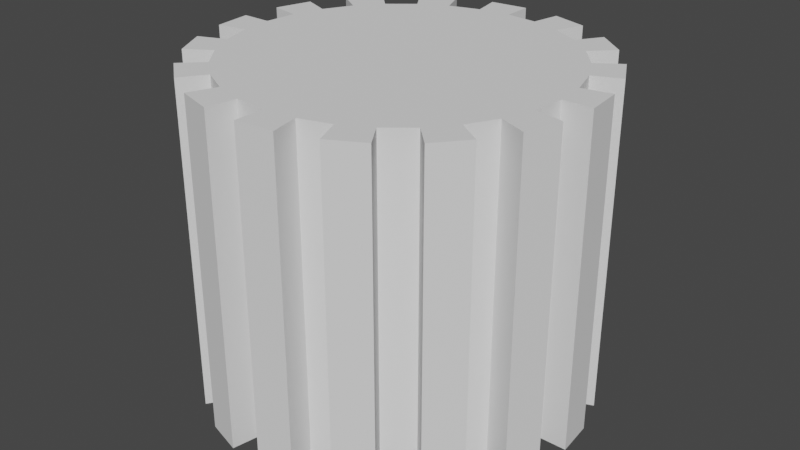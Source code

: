 # Source: pillar.blend  (saved by Blender 2.93.21; exported with 4.5.12 LTS)
import bpy
from mathutils import Matrix  # noqa: F401  (used for matrix-valued properties, if any)

bpy.ops.wm.read_factory_settings(use_empty=True)
scene = bpy.context.scene
scene.name = 'Scene'

# ---- collections
col_collection = bpy.data.collections.new('Collection'); scene.collection.children.link(col_collection)

# ---- world
world_world = bpy.data.worlds.new('World'); scene.world = world_world
world_world.use_nodes = True; world_world.node_tree.nodes.clear()
_N = world_world.node_tree.nodes; _L = world_world.node_tree.links
n0 = _N.new('ShaderNodeOutputWorld'); n0.name = 'World Output'; n0.location = (300, 300)
n1 = _N.new('ShaderNodeBackground'); n1.name = 'Background'; n1.location = (10, 300)
n1.inputs[0].default_value = (0.05088, 0.05088, 0.05088, 1.0)
_L.new(n1.outputs[0], n0.inputs[0])
n0.is_active_output = True
world_world.color = (0.05088, 0.05088, 0.05088)
world_world.use_sun_shadow = False
world_world.sun_shadow_jitter_overblur = 0.0

# ---- meshes
me_cylinder = bpy.data.meshes.new('Cylinder')
me_cylinder.from_pydata([(0.0, 1.0, -1.0), (0.0, 1.0, 1.0), (0.1951, 0.9808, -1.0), (0.1951, 0.9808, 1.0), (0.3827, 0.9239, -1.0), (0.3827, 0.9239, 1.0), (0.5556, 0.8315, -1.0), (0.5556, 0.8315, 1.0), (0.7071, 0.7071, -1.0), (0.7071, 0.7071, 1.0), (0.8315, 0.5556, -1.0), (0.8315, 0.5556, 1.0), (0.9239, 0.3827, -1.0), (0.9239, 0.3827, 1.0), (0.9808, 0.1951, -1.0), (0.9808, 0.1951, 1.0), (1.0, -4.371e-08, -1.0), (1.0, -4.371e-08, 1.0), (0.9808, -0.1951, -1.0), (0.9808, -0.1951, 1.0), (0.9239, -0.3827, -1.0), (0.9239, -0.3827, 1.0), (0.8315, -0.5556, -1.0), (0.8315, -0.5556, 1.0), (0.7071, -0.7071, -1.0), (0.7071, -0.7071, 1.0), (0.5556, -0.8315, -1.0), (0.5556, -0.8315, 1.0), (0.3827, -0.9239, -1.0), (0.3827, -0.9239, 1.0), (0.1951, -0.9808, -1.0), (0.1951, -0.9808, 1.0), (-8.742e-08, -1.0, -1.0), (-8.742e-08, -1.0, 1.0), (-0.1951, -0.9808, -1.0), (-0.1951, -0.9808, 1.0), (-0.3827, -0.9239, -1.0), (-0.3827, -0.9239, 1.0), (-0.5556, -0.8315, -1.0), (-0.5556, -0.8315, 1.0), (-0.7071, -0.7071, -1.0), (-0.7071, -0.7071, 1.0), (-0.8315, -0.5556, -1.0), (-0.8315, -0.5556, 1.0), (-0.9239, -0.3827, -1.0), (-0.9239, -0.3827, 1.0), (-0.9808, -0.1951, -1.0), (-0.9808, -0.1951, 1.0), (-1.0, 1.192e-08, -1.0), (-1.0, 1.192e-08, 1.0), (-0.9808, 0.1951, -1.0), (-0.9808, 0.1951, 1.0), (-0.9239, 0.3827, -1.0), (-0.9239, 0.3827, 1.0), (-0.8315, 0.5556, -1.0), (-0.8315, 0.5556, 1.0), (-0.7071, 0.7071, -1.0), (-0.7071, 0.7071, 1.0), (-0.5556, 0.8315, -1.0), (-0.5556, 0.8315, 1.0), (-0.3827, 0.9239, -1.0), (-0.3827, 0.9239, 1.0), (-0.1951, 0.9808, -1.0), (-0.1951, 0.9808, 1.0), (-1.238e-08, 1.181, -1.0), (-1.238e-08, 1.181, 1.0), (0.2304, 1.158, 1.0), (0.2304, 1.158, -1.0), (0.4519, 1.091, -1.0), (0.4519, 1.091, 1.0), (0.656, 0.9818, 1.0), (0.656, 0.9818, -1.0), (0.8349, 0.8349, -1.0), (0.8349, 0.8349, 1.0), (0.9818, 0.656, 1.0), (0.9818, 0.656, -1.0), (1.091, 0.4519, -1.0), (1.091, 0.4519, 1.0), (1.158, 0.2304, 1.0), (1.158, 0.2304, -1.0), (1.181, -4.858e-08, -1.0), (1.181, -4.858e-08, 1.0), (1.158, -0.2304, 1.0), (1.158, -0.2304, -1.0), (1.091, -0.4519, -1.0), (1.091, -0.4519, 1.0), (0.9818, -0.656, 1.0), (0.9818, -0.656, -1.0), (0.8349, -0.8349, -1.0), (0.8349, -0.8349, 1.0), (0.656, -0.9818, 1.0), (0.656, -0.9818, -1.0), (0.4519, -1.091, -1.0), (0.4519, -1.091, 1.0), (0.2304, -1.158, 1.0), (0.2304, -1.158, -1.0), (-1.156e-07, -1.181, -1.0), (-1.156e-07, -1.181, 1.0), (-0.2304, -1.158, 1.0), (-0.2304, -1.158, -1.0), (-0.4519, -1.091, -1.0), (-0.4519, -1.091, 1.0), (-0.656, -0.9818, 1.0), (-0.656, -0.9818, -1.0), (-0.8349, -0.8349, -1.0), (-0.8349, -0.8349, 1.0), (-0.9818, -0.656, 1.0), (-0.9818, -0.656, -1.0), (-1.091, -0.4519, -1.0), (-1.091, -0.4519, 1.0), (-1.158, -0.2304, 1.0), (-1.158, -0.2304, -1.0), (-1.181, 1.711e-08, -1.0), (-1.181, 1.711e-08, 1.0), (-1.158, 0.2304, 1.0), (-1.158, 0.2304, -1.0), (-1.091, 0.4519, -1.0), (-1.091, 0.4519, 1.0), (-0.9818, 0.656, 1.0), (-0.9818, 0.656, -1.0), (-0.8349, 0.8349, -1.0), (-0.8349, 0.8349, 1.0), (-0.656, 0.9818, 1.0), (-0.656, 0.9818, -1.0), (-0.4519, 1.091, -1.0), (-0.4519, 1.091, 1.0), (-0.2304, 1.158, 1.0), (-0.2304, 1.158, -1.0)], [], [(0, 1, 3, 2), (40, 38, 103, 104), (4, 5, 7, 6), (57, 56, 120, 121), (8, 9, 11, 10), (3, 5, 69, 66), (12, 13, 15, 14), (38, 39, 102, 103), (16, 17, 19, 18), (55, 57, 121, 118), (20, 21, 23, 22), (4, 2, 67, 68), (24, 25, 27, 26), (21, 20, 84, 85), (28, 29, 31, 30), (56, 54, 119, 120), (32, 33, 35, 34), (2, 3, 66, 67), (36, 37, 39, 38), (19, 21, 85, 82), (40, 41, 43, 42), (54, 55, 118, 119), (44, 45, 47, 46), (1, 0, 64, 65), (48, 49, 51, 50), (20, 18, 83, 84), (52, 53, 55, 54), (37, 36, 100, 101), (56, 57, 59, 58), (18, 19, 82, 83), (3, 1, 63, 61, 59, 57, 55, 53, 51, 49, 47, 45, 43, 41, 39, 37, 35, 33, 31, 29, 27, 25, 23, 21, 19, 17, 15, 13, 11, 9, 7, 5), (60, 61, 63, 62), (35, 37, 101, 98), (0, 2, 4, 6, 8, 10, 12, 14, 16, 18, 20, 22, 24, 26, 28, 30, 32, 34, 36, 38, 40, 42, 44, 46, 48, 50, 52, 54, 56, 58, 60, 62), (67, 66, 69, 68), (71, 70, 73, 72), (75, 74, 77, 76), (79, 78, 81, 80), (83, 82, 85, 84), (87, 86, 89, 88), (91, 90, 93, 92), (95, 94, 97, 96), (99, 98, 101, 100), (103, 102, 105, 104), (107, 106, 109, 108), (111, 110, 113, 112), (115, 114, 117, 116), (119, 118, 121, 120), (123, 122, 125, 124), (127, 126, 65, 64), (5, 4, 68, 69), (39, 41, 105, 102), (22, 23, 86, 87), (41, 40, 104, 105), (24, 22, 87, 88), (58, 59, 122, 123), (23, 25, 89, 86), (6, 7, 70, 71), (60, 58, 123, 124), (25, 24, 88, 89), (8, 6, 71, 72), (59, 61, 125, 122), (42, 43, 106, 107), (7, 9, 73, 70), (61, 60, 124, 125), (44, 42, 107, 108), (9, 8, 72, 73), (43, 45, 109, 106), (26, 27, 90, 91), (45, 44, 108, 109), (28, 26, 91, 92), (62, 63, 126, 127), (27, 29, 93, 90), (10, 11, 74, 75), (0, 62, 127, 64), (29, 28, 92, 93), (12, 10, 75, 76), (63, 1, 65, 126), (46, 47, 110, 111), (11, 13, 77, 74), (48, 46, 111, 112), (13, 12, 76, 77), (47, 49, 113, 110), (30, 31, 94, 95), (49, 48, 112, 113), (32, 30, 95, 96), (31, 33, 97, 94), (14, 15, 78, 79), (33, 32, 96, 97), (16, 14, 79, 80), (50, 51, 114, 115), (15, 17, 81, 78), (52, 50, 115, 116), (17, 16, 80, 81), (51, 53, 117, 114), (34, 35, 98, 99), (53, 52, 116, 117), (36, 34, 99, 100)])
_uv = me_cylinder.uv_layers.new(name='UVMap')
_uv.uv.foreach_set('vector', [7.705e-05, 0.4375, 0.1585, 0.4375, 0.1585, 0.453, 7.704e-05, 0.453, 0.6361, 0.4563, 0.6725, 0.4412, 0.6896, 0.4733, 0.6466, 0.4911, 7.704e-05, 0.5, 0.1585, 0.5, 0.1585, 0.5155, 7.705e-05, 0.5155, 0.1585, 0.3125, 7.703e-05, 0.3125, 7.704e-05, 0.2982, 0.1585, 0.2982, 7.704e-05, 0.5625, 0.1585, 0.5625, 0.1585, 0.578, 7.704e-05, 0.578, 0.4225, 0.864, 0.4503, 0.8919, 0.4273, 0.9199, 0.3944, 0.8871, 7.704e-05, 0.625, 0.1585, 0.625, 0.1585, 0.6405, 7.703e-05, 0.6405, 7.706e-05, 0.0156, 0.1585, 0.0156, 0.1585, 0.02992, 7.706e-05, 0.02992, 7.704e-05, 0.6875, 0.1585, 0.6875, 0.1585, 0.703, 7.704e-05, 0.703, 0.4006, 0.6419, 0.3855, 0.6783, 0.3508, 0.6677, 0.3686, 0.6248, 7.704e-05, 0.75, 0.1585, 0.75, 0.1585, 0.7655, 7.703e-05, 0.7655, 0.4503, 0.1088, 0.4225, 0.1366, 0.3944, 0.1136, 0.4273, 0.0807, 7.703e-05, 0.8125, 0.1585, 0.8125, 0.1585, 0.828, 7.704e-05, 0.828, 0.1585, 0.75, 7.704e-05, 0.75, 7.704e-05, 0.7356, 0.1585, 0.7356, 7.702e-05, 0.8749, 0.1585, 0.8749, 0.1585, 0.8905, 7.703e-05, 0.8905, 0.3855, 0.3224, 0.4006, 0.3588, 0.3686, 0.3759, 0.3508, 0.3329, 7.702e-05, 0.9374, 0.1585, 0.9374, 0.1585, 0.953, 7.702e-05, 0.953, 7.704e-05, 0.453, 0.1585, 0.453, 0.1585, 0.4674, 7.704e-05, 0.4674, 7.706e-05, 7.702e-05, 0.1585, 7.708e-05, 0.1585, 0.0156, 7.706e-05, 0.0156, 0.7052, 0.8919, 0.733, 0.864, 0.7611, 0.8871, 0.7282, 0.9199, 7.705e-05, 0.06257, 0.1585, 0.06257, 0.1585, 0.07809, 7.705e-05, 0.07809, 7.704e-05, 0.2656, 0.1585, 0.2656, 0.1585, 0.2799, 7.703e-05, 0.2799, 7.704e-05, 0.1251, 0.1585, 0.1251, 0.1585, 0.1406, 7.705e-05, 0.1406, 0.1585, 0.4375, 7.705e-05, 0.4375, 7.704e-05, 0.4232, 0.1585, 0.4232, 7.705e-05, 0.1875, 0.1585, 0.1875, 0.1585, 0.2031, 7.704e-05, 0.2031, 0.733, 0.1366, 0.7052, 0.1088, 0.7282, 0.0807, 0.7611, 0.1136, 7.704e-05, 0.25, 0.1585, 0.25, 0.1585, 0.2656, 7.704e-05, 0.2656, 0.1585, 0.9999, 7.703e-05, 0.9999, 7.702e-05, 0.9856, 0.1585, 0.9856, 7.703e-05, 0.3125, 0.1585, 0.3125, 0.1585, 0.3281, 7.704e-05, 0.3281, 7.704e-05, 0.703, 0.1585, 0.703, 0.1585, 0.7173, 7.703e-05, 0.7173, 0.4225, 0.864, 0.4006, 0.8313, 0.3855, 0.7949, 0.3778, 0.7563, 0.3778, 0.7169, 0.3855, 0.6783, 0.4006, 0.6419, 0.4225, 0.6091, 0.4503, 0.5813, 0.4831, 0.5594, 0.5194, 0.5443, 0.5581, 0.5367, 0.5975, 0.5367, 0.6361, 0.5443, 0.6725, 0.5594, 0.7052, 0.5813, 0.733, 0.6091, 0.7549, 0.6419, 0.77, 0.6783, 0.7777, 0.7169, 0.7777, 0.7563, 0.77, 0.7949, 0.7549, 0.8313, 0.733, 0.864, 0.7052, 0.8919, 0.6725, 0.9137, 0.6361, 0.9288, 0.5975, 0.9365, 0.5581, 0.9365, 0.5194, 0.9288, 0.4831, 0.9137, 0.4503, 0.8919, 7.704e-05, 0.375, 0.1585, 0.375, 0.1585, 0.3905, 7.704e-05, 0.3905, 0.733, 0.6091, 0.7052, 0.5813, 0.7282, 0.5532, 0.7611, 0.5861, 0.4006, 0.1694, 0.4225, 0.1366, 0.4503, 0.1088, 0.4831, 0.0869, 0.5194, 0.07183, 0.5581, 0.06415, 0.5975, 0.06415, 0.6361, 0.07183, 0.6725, 0.0869, 0.7052, 0.1088, 0.733, 0.1366, 0.7549, 0.1694, 0.77, 0.2058, 0.7777, 0.2444, 0.7777, 0.2838, 0.77, 0.3224, 0.7549, 0.3588, 0.733, 0.3915, 0.7052, 0.4194, 0.6725, 0.4412, 0.6361, 0.4563, 0.5975, 0.464, 0.5581, 0.464, 0.5194, 0.4563, 0.4831, 0.4412, 0.4503, 0.4194, 0.4225, 0.3915, 0.4006, 0.3588, 0.3855, 0.3224, 0.3778, 0.2838, 0.3778, 0.2444, 0.3855, 0.2058, 7.704e-05, 0.4674, 0.1585, 0.4674, 0.1585, 0.4857, 7.704e-05, 0.4857, 7.704e-05, 0.5298, 0.1585, 0.5298, 0.1585, 0.5482, 7.704e-05, 0.5482, 7.705e-05, 0.5923, 0.1585, 0.5923, 0.1585, 0.6107, 7.704e-05, 0.6107, 7.704e-05, 0.6548, 0.1585, 0.6548, 0.1585, 0.6732, 7.705e-05, 0.6732, 7.703e-05, 0.7173, 0.1585, 0.7173, 0.1585, 0.7356, 7.704e-05, 0.7356, 7.704e-05, 0.7798, 0.1585, 0.7798, 0.1585, 0.7981, 7.703e-05, 0.7981, 7.703e-05, 0.8423, 0.1585, 0.8423, 0.1585, 0.8606, 7.703e-05, 0.8606, 7.702e-05, 0.9048, 0.1585, 0.9048, 0.1585, 0.9231, 7.703e-05, 0.9231, 7.703e-05, 0.9673, 0.1585, 0.9673, 0.1585, 0.9856, 7.702e-05, 0.9856, 7.706e-05, 0.02992, 0.1585, 0.02992, 0.1585, 0.04825, 7.706e-05, 0.04825, 7.705e-05, 0.09241, 0.1585, 0.09241, 0.1585, 0.1107, 7.705e-05, 0.1107, 7.705e-05, 0.1549, 0.1585, 0.1549, 0.1585, 0.1732, 7.705e-05, 0.1732, 7.704e-05, 0.2174, 0.1585, 0.2174, 0.1585, 0.2357, 7.704e-05, 0.2357, 7.703e-05, 0.2799, 0.1585, 0.2799, 0.1585, 0.2982, 7.704e-05, 0.2982, 7.703e-05, 0.3424, 0.1585, 0.3424, 0.1585, 0.3607, 7.704e-05, 0.3607, 7.704e-05, 0.4049, 0.1585, 0.4049, 0.1585, 0.4232, 7.704e-05, 0.4232, 0.1585, 0.5, 7.704e-05, 0.5, 7.704e-05, 0.4857, 0.1585, 0.4857, 0.6725, 0.5594, 0.6361, 0.5443, 0.6466, 0.5096, 0.6896, 0.5274, 7.703e-05, 0.7655, 0.1585, 0.7655, 0.1585, 0.7798, 7.704e-05, 0.7798, 0.1585, 0.06257, 7.705e-05, 0.06257, 7.706e-05, 0.04825, 0.1585, 0.04825, 0.77, 0.2058, 0.7549, 0.1694, 0.787, 0.1522, 0.8048, 0.1952, 7.704e-05, 0.3281, 0.1585, 0.3281, 0.1585, 0.3424, 7.703e-05, 0.3424, 0.7549, 0.8313, 0.77, 0.7949, 0.8048, 0.8054, 0.787, 0.8484, 7.705e-05, 0.5155, 0.1585, 0.5155, 0.1585, 0.5298, 7.704e-05, 0.5298, 0.3778, 0.2444, 0.3778, 0.2838, 0.3417, 0.2873, 0.3417, 0.2408, 0.1585, 0.8125, 7.703e-05, 0.8125, 7.703e-05, 0.7981, 0.1585, 0.7981, 0.5194, 0.07183, 0.4831, 0.0869, 0.4659, 0.05487, 0.5089, 0.03707, 0.3778, 0.7169, 0.3778, 0.7563, 0.3417, 0.7598, 0.3417, 0.7133, 7.705e-05, 0.07809, 0.1585, 0.07809, 0.1585, 0.09241, 7.705e-05, 0.09241, 0.4831, 0.9137, 0.5194, 0.9288, 0.5089, 0.9636, 0.4659, 0.9458, 0.1585, 0.375, 7.704e-05, 0.375, 7.704e-05, 0.3607, 0.1585, 0.3607, 0.5581, 0.464, 0.5975, 0.464, 0.601, 0.5001, 0.5545, 0.5001, 0.1585, 0.5625, 7.704e-05, 0.5625, 7.704e-05, 0.5482, 0.1585, 0.5482, 0.5975, 0.5367, 0.5581, 0.5367, 0.5545, 0.5005, 0.601, 0.5005, 7.704e-05, 0.828, 0.1585, 0.828, 0.1585, 0.8423, 7.703e-05, 0.8423, 0.1585, 0.1251, 7.704e-05, 0.1251, 7.705e-05, 0.1107, 0.1585, 0.1107, 0.7777, 0.2838, 0.7777, 0.2444, 0.8138, 0.2408, 0.8138, 0.2873, 7.704e-05, 0.3905, 0.1585, 0.3905, 0.1585, 0.4049, 7.704e-05, 0.4049, 0.7777, 0.7563, 0.7777, 0.7169, 0.8138, 0.7133, 0.8138, 0.7598, 7.704e-05, 0.578, 0.1585, 0.578, 0.1585, 0.5923, 7.705e-05, 0.5923, 0.4006, 0.1694, 0.3855, 0.2058, 0.3508, 0.1952, 0.3686, 0.1522, 0.1585, 0.8749, 7.702e-05, 0.8749, 7.703e-05, 0.8606, 0.1585, 0.8606, 0.5975, 0.06415, 0.5581, 0.06415, 0.5545, 0.028, 0.601, 0.028, 0.3855, 0.7949, 0.4006, 0.8313, 0.3686, 0.8484, 0.3508, 0.8054, 7.705e-05, 0.1406, 0.1585, 0.1406, 0.1585, 0.1549, 7.705e-05, 0.1549, 0.5581, 0.9365, 0.5975, 0.9365, 0.601, 0.9726, 0.5545, 0.9726, 0.4831, 0.4412, 0.5194, 0.4563, 0.5089, 0.4911, 0.4659, 0.4733, 0.1585, 0.625, 7.704e-05, 0.625, 7.704e-05, 0.6107, 0.1585, 0.6107, 0.5194, 0.5443, 0.4831, 0.5594, 0.4659, 0.5274, 0.5089, 0.5096, 7.703e-05, 0.8905, 0.1585, 0.8905, 0.1585, 0.9048, 7.702e-05, 0.9048, 0.1585, 0.1875, 7.705e-05, 0.1875, 7.705e-05, 0.1732, 0.1585, 0.1732, 0.7549, 0.3588, 0.77, 0.3224, 0.8048, 0.3329, 0.787, 0.3759, 0.77, 0.6783, 0.7549, 0.6419, 0.787, 0.6248, 0.8048, 0.6677, 7.703e-05, 0.6405, 0.1585, 0.6405, 0.1585, 0.6548, 7.704e-05, 0.6548, 0.1585, 0.9374, 7.702e-05, 0.9374, 7.703e-05, 0.9231, 0.1585, 0.9231, 0.6725, 0.0869, 0.6361, 0.07183, 0.6466, 0.03707, 0.6896, 0.05487, 7.704e-05, 0.2031, 0.1585, 0.2031, 0.1585, 0.2174, 7.704e-05, 0.2174, 0.6361, 0.9288, 0.6725, 0.9137, 0.6896, 0.9458, 0.6466, 0.9636, 0.4225, 0.3915, 0.4503, 0.4194, 0.4273, 0.4474, 0.3944, 0.4145, 0.1585, 0.6875, 7.704e-05, 0.6875, 7.705e-05, 0.6732, 0.1585, 0.6732, 0.4503, 0.5813, 0.4225, 0.6091, 0.3944, 0.5861, 0.4273, 0.5532, 7.702e-05, 0.953, 0.1585, 0.953, 0.1585, 0.9673, 7.703e-05, 0.9673, 0.1585, 0.25, 7.704e-05, 0.25, 7.704e-05, 0.2357, 0.1585, 0.2357, 0.7052, 0.4194, 0.733, 0.3915, 0.7611, 0.4145, 0.7282, 0.4474])
me_cylinder.use_remesh_fix_poles = True
me_cylinder.use_remesh_preserve_attributes = False
me_cylinder.update()

# ---- objects
ob_pillar = bpy.data.objects.new('pillar', me_cylinder)

# ---- transforms, parenting, visibility, modifiers, constraints
ob_pillar.location = (0.0, 0.0, 0.0)

# ---- collection membership
col_collection.objects.link(ob_pillar)

# ---- scene / render settings (as saved in the file)
scene.frame_start = 1; scene.frame_end = 250; scene.frame_set(1)
scene.render.engine = 'BLENDER_EEVEE_NEXT'
scene.cycles.use_denoising = False
scene.cycles.samples = 128
scene.cycles.sampling_pattern = 'TABULATED_SOBOL'
scene.cycles.use_adaptive_sampling = False
scene.cycles.use_light_tree = False
scene.view_settings.view_transform = 'Filmic'
bpy.context.view_layer.update()

# ---- added for rendering (the .blend has no active camera and no usable light): camera, sun
cam_auto = bpy.data.cameras.new('AutoCamera')
cam_auto.lens = 50.0
cam_auto.sensor_width = 36.0
cam_auto.clip_end = 1000.0
ob_auto_camera = bpy.data.objects.new('AutoCamera', cam_auto)
scene.collection.objects.link(ob_auto_camera)
ob_auto_camera.location = (3.60175, -4.3221, 2.8814)
ob_auto_camera.rotation_euler = (1.09748, -7.21219e-08, 0.694738)
scene.camera = ob_auto_camera
light_auto_sun = bpy.data.lights.new('AutoSun', 'SUN')
light_auto_sun.energy = 3.0
light_auto_sun.angle = 0.0523599
ob_auto_sun = bpy.data.objects.new('AutoSun', light_auto_sun)
scene.collection.objects.link(ob_auto_sun)
ob_auto_sun.rotation_euler = (0.872665, 0.174533, 0.523599)
bpy.context.view_layer.update()
